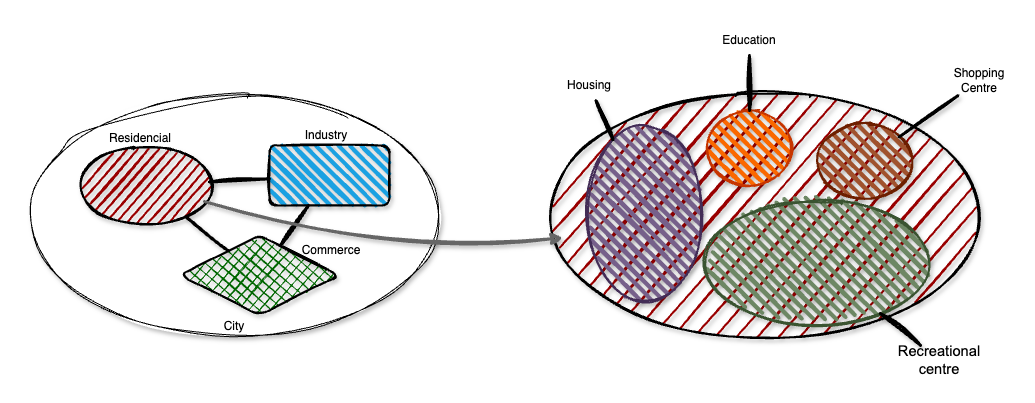

The diagram above was exported from draw.io. Its source (the exported page's mxGraphModel, read from the mxfile embedded in the PNG):
<mxGraphModel dx="3289" dy="2225" grid="1" gridSize="10" guides="1" tooltips="1" connect="1" arrows="1" fold="1" page="1" pageScale="1" pageWidth="827" pageHeight="1169" math="0" shadow="0">
  <root>
    <mxCell id="0" />
    <mxCell id="1" parent="0" />
    <mxCell id="2" value="City" style="ellipse;whiteSpace=wrap;html=1;shadow=1;sketch=1;curveFitting=1;jiggle=2;verticalAlign=bottom;" vertex="1" parent="1">
      <mxGeometry x="190" y="260" width="410" height="240" as="geometry" />
    </mxCell>
    <mxCell id="3" value="" style="ellipse;whiteSpace=wrap;html=1;strokeWidth=2;fillWeight=2;hachureGap=8;fillColor=#990000;fillStyle=dots;sketch=1;shadow=1;" vertex="1" parent="1">
      <mxGeometry x="244" y="310" width="126" height="80" as="geometry" />
    </mxCell>
    <mxCell id="4" value="" style="rhombus;whiteSpace=wrap;html=1;strokeWidth=2;fillWeight=-1;hachureGap=8;fillStyle=cross-hatch;fillColor=#006600;sketch=1;rounded=1;shadow=1;" vertex="1" parent="1">
      <mxGeometry x="340" y="400" width="160" height="80" as="geometry" />
    </mxCell>
    <mxCell id="5" value="" style="rounded=1;whiteSpace=wrap;html=1;strokeWidth=2;fillWeight=4;hachureGap=8;hachureAngle=45;fillColor=#1ba1e2;sketch=1;shadow=1;" vertex="1" parent="1">
      <mxGeometry x="430" y="310" width="120" height="60" as="geometry" />
    </mxCell>
    <mxCell id="6" value="" style="endArrow=none;html=1;rounded=0;strokeWidth=3;shadow=1;sketch=1;curveFitting=1;jiggle=2;" edge="1" source="3" target="4" parent="1">
      <mxGeometry width="50" height="50" relative="1" as="geometry">
        <mxPoint x="350" y="450" as="sourcePoint" />
        <mxPoint x="400" y="400" as="targetPoint" />
      </mxGeometry>
    </mxCell>
    <mxCell id="7" value="" style="endArrow=none;html=1;rounded=0;strokeWidth=3;shadow=1;sketch=1;curveFitting=1;jiggle=2;" edge="1" source="3" target="5" parent="1">
      <mxGeometry width="50" height="50" relative="1" as="geometry">
        <mxPoint x="355" y="392" as="sourcePoint" />
        <mxPoint x="381" y="415" as="targetPoint" />
      </mxGeometry>
    </mxCell>
    <mxCell id="8" value="" style="endArrow=none;html=1;rounded=0;strokeWidth=3;shadow=1;sketch=1;curveFitting=1;jiggle=2;" edge="1" source="4" target="5" parent="1">
      <mxGeometry width="50" height="50" relative="1" as="geometry">
        <mxPoint x="380" y="357" as="sourcePoint" />
        <mxPoint x="440" y="353" as="targetPoint" />
      </mxGeometry>
    </mxCell>
    <mxCell id="9" value="Residencial" style="text;html=1;align=center;verticalAlign=middle;whiteSpace=wrap;rounded=0;" vertex="1" parent="1">
      <mxGeometry x="271" y="288" width="60" height="30" as="geometry" />
    </mxCell>
    <mxCell id="10" value="Industry" style="text;html=1;align=center;verticalAlign=middle;whiteSpace=wrap;rounded=0;" vertex="1" parent="1">
      <mxGeometry x="457" y="285" width="60" height="30" as="geometry" />
    </mxCell>
    <mxCell id="11" value="Commerce" style="text;html=1;align=center;verticalAlign=middle;whiteSpace=wrap;rounded=0;" vertex="1" parent="1">
      <mxGeometry x="462" y="400" width="60" height="30" as="geometry" />
    </mxCell>
    <mxCell id="12" value="" style="ellipse;whiteSpace=wrap;html=1;strokeWidth=2;fillWeight=2;hachureGap=16;fillColor=#990000;fillStyle=dots;sketch=1;shadow=1;" vertex="1" parent="1">
      <mxGeometry x="720" y="260" width="410" height="240" as="geometry" />
    </mxCell>
    <mxCell id="13" value="" style="ellipse;whiteSpace=wrap;html=1;strokeWidth=2;fillWeight=4;hachureGap=8;fillColor=#76608a;fillStyle=dots;sketch=1;shadow=1;fontColor=#ffffff;strokeColor=#432D57;rounded=1;hachureAngle=45;align=center;verticalAlign=middle;fontFamily=Helvetica;fontSize=12;" vertex="1" parent="1">
      <mxGeometry x="750" y="288" width="110" height="180" as="geometry" />
    </mxCell>
    <mxCell id="14" value="" style="ellipse;whiteSpace=wrap;html=1;strokeWidth=2;fillWeight=4;hachureGap=8;fillColor=#6d8764;fillStyle=dots;sketch=1;shadow=1;fontColor=#ffffff;strokeColor=#3A5431;rounded=1;hachureAngle=45;align=center;verticalAlign=middle;fontFamily=Helvetica;fontSize=12;" vertex="1" parent="1">
      <mxGeometry x="870" y="365" width="215" height="125" as="geometry" />
    </mxCell>
    <mxCell id="15" value="" style="ellipse;whiteSpace=wrap;html=1;strokeWidth=2;fillWeight=4;hachureGap=8;fillColor=#fa6800;fillStyle=dots;sketch=1;shadow=1;fontColor=#000000;strokeColor=#C73500;rounded=1;hachureAngle=45;align=center;verticalAlign=middle;fontFamily=Helvetica;fontSize=12;" vertex="1" parent="1">
      <mxGeometry x="870" y="275" width="80" height="75" as="geometry" />
    </mxCell>
    <mxCell id="16" value="" style="ellipse;whiteSpace=wrap;html=1;strokeWidth=2;fillWeight=4;hachureGap=8;fillColor=#a0522d;fillStyle=dots;sketch=1;shadow=1;fontColor=#ffffff;strokeColor=#6D1F00;rounded=1;hachureAngle=45;align=center;verticalAlign=middle;fontFamily=Helvetica;fontSize=12;" vertex="1" parent="1">
      <mxGeometry x="980" y="288" width="90" height="75" as="geometry" />
    </mxCell>
    <mxCell id="17" value="Housing" style="text;html=1;align=center;verticalAlign=middle;whiteSpace=wrap;rounded=0;" vertex="1" parent="1">
      <mxGeometry x="720" y="235" width="60" height="30" as="geometry" />
    </mxCell>
    <mxCell id="18" value="Shopping Centre" style="text;html=1;align=center;verticalAlign=middle;whiteSpace=wrap;rounded=0;" vertex="1" parent="1">
      <mxGeometry x="1110" y="230" width="60" height="30" as="geometry" />
    </mxCell>
    <mxCell id="19" value="Education" style="text;html=1;align=center;verticalAlign=middle;whiteSpace=wrap;rounded=0;" vertex="1" parent="1">
      <mxGeometry x="880" y="190" width="60" height="30" as="geometry" />
    </mxCell>
    <mxCell id="20" value="&lt;span id=&quot;docs-internal-guid-362397dd-7fff-7b6f-02a6-dd97b4c92fbf&quot; style=&quot;font-size: 11pt; font-family: Arial, sans-serif; background-color: transparent; font-variant-numeric: normal; font-variant-east-asian: normal; font-variant-alternates: normal; font-variant-position: normal; vertical-align: baseline; white-space-collapse: preserve;&quot;&gt;Recreational centre&lt;/span&gt;" style="text;html=1;align=center;verticalAlign=middle;whiteSpace=wrap;rounded=0;" vertex="1" parent="1">
      <mxGeometry x="1070" y="510" width="60" height="30" as="geometry" />
    </mxCell>
    <mxCell id="21" value="" style="endArrow=none;html=1;rounded=0;sketch=1;curveFitting=1;jiggle=2;shadow=1;strokeWidth=3;" edge="1" source="13" target="17" parent="1">
      <mxGeometry width="50" height="50" relative="1" as="geometry">
        <mxPoint x="860" y="415" as="sourcePoint" />
        <mxPoint x="910" y="365" as="targetPoint" />
      </mxGeometry>
    </mxCell>
    <mxCell id="22" value="" style="endArrow=none;html=1;rounded=0;sketch=1;curveFitting=1;jiggle=2;shadow=1;strokeWidth=3;" edge="1" source="15" target="19" parent="1">
      <mxGeometry width="50" height="50" relative="1" as="geometry">
        <mxPoint x="818" y="312" as="sourcePoint" />
        <mxPoint x="797" y="265" as="targetPoint" />
      </mxGeometry>
    </mxCell>
    <mxCell id="23" value="" style="endArrow=none;html=1;rounded=0;sketch=1;curveFitting=1;jiggle=2;shadow=1;strokeWidth=3;" edge="1" source="16" target="18" parent="1">
      <mxGeometry width="50" height="50" relative="1" as="geometry">
        <mxPoint x="1015" y="285" as="sourcePoint" />
        <mxPoint x="1015" y="215" as="targetPoint" />
      </mxGeometry>
    </mxCell>
    <mxCell id="24" value="" style="endArrow=none;html=1;rounded=0;sketch=1;curveFitting=1;jiggle=2;shadow=1;strokeWidth=3;" edge="1" source="14" target="20" parent="1">
      <mxGeometry width="50" height="50" relative="1" as="geometry">
        <mxPoint x="1189" y="290" as="sourcePoint" />
        <mxPoint x="1212" y="245" as="targetPoint" />
      </mxGeometry>
    </mxCell>
    <mxCell id="25" value="" style="endArrow=classic;html=1;rounded=0;shadow=1;sketch=1;curveFitting=1;jiggle=2;strokeWidth=3;fillColor=#f5f5f5;strokeColor=#666666;curved=1;" edge="1" source="3" target="12" parent="1">
      <mxGeometry width="50" height="50" relative="1" as="geometry">
        <mxPoint x="650" y="560" as="sourcePoint" />
        <mxPoint x="700" y="510" as="targetPoint" />
        <Array as="points">
          <mxPoint x="560" y="420" />
        </Array>
      </mxGeometry>
    </mxCell>
  </root>
</mxGraphModel>